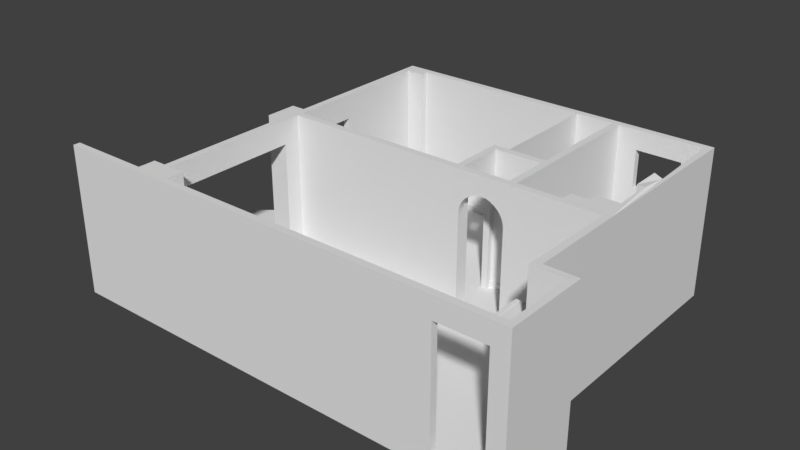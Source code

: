 # Source: piso-torremolinos-sin-paredes-cocina.blend  (saved by Blender 2.93.21; exported with 4.5.12 LTS)
import bpy
from mathutils import Matrix  # noqa: F401  (used for matrix-valued properties, if any)

bpy.ops.wm.read_factory_settings(use_empty=True)
scene = bpy.context.scene
scene.name = 'Scene'

# ---- world
world_world = bpy.data.worlds.new('World'); scene.world = world_world
world_world.color = (0.05088, 0.05088, 0.05088)
world_world.use_sun_shadow = False
world_world.sun_shadow_jitter_overblur = 0.0
world_world.cycles.sampling_method = 'MANUAL'

# ---- meshes
me_plane_002 = bpy.data.meshes.new('Plane.002')
me_plane_002.from_pydata([(5864.0, 3302.0, 2443.0), (5779.0, 3302.0, 2435.0), (5696.0, 3302.0, 2403.0), (5620.0, 3302.0, 2363.0), (5554.0, 3302.0, 2309.0), (5499.0, 3302.0, 2244.0), (5459.0, 3302.0, 2169.0), (5434.0, 3302.0, 2088.0), (5425.0, 3302.0, 2003.0), (5864.0, 3426.0, 2443.0), (5779.0, 3426.0, 2435.0), (5696.0, 3426.0, 2403.0), (5620.0, 3426.0, 2363.0), (5554.0, 3426.0, 2309.0), (5459.0, 3426.0, 2169.0), (5434.0, 3426.0, 2088.0), (5425.0, 3426.0, 2003.0), (5425.0, 3426.0, 2799.0), (5950.0, 3302.0, 2435.0), (6032.0, 3302.0, 2403.0), (6108.0, 3302.0, 2363.0), (6175.0, 3302.0, 2309.0), (6229.0, 3302.0, 2244.0), (6270.0, 3302.0, 2169.0), (6290.0, 3302.0, 2088.0), (6300.0, 3302.0, 2003.0), (5950.0, 3426.0, 2435.0), (6032.0, 3426.0, 2403.0), (6108.0, 3426.0, 2363.0), (6175.0, 3426.0, 2309.0), (6229.0, 3426.0, 2244.0), (6270.0, 3426.0, 2169.0), (6290.0, 3426.0, 2088.0), (6299.0, 3426.0, 2003.0), (6299.0, 3302.0, 2799.0), (0.0, 126.7, 215.8), (1510.0, 2975.0, 215.8), (1898.0, 4615.0, 215.8), (1771.0, 4615.0, 215.8), (7494.0, 125.7, 215.8), (7494.0, 0.02295, 215.8), (8718.0, 0.02344, 215.8), (1898.0, 3302.0, 2799.0), (5425.0, 3426.0, 327.4), (1771.0, 6624.0, 215.8), (6300.0, 6498.0, 215.8), (6300.0, 4427.0, 215.8), (6432.0, 6498.0, 215.8), (8001.0, 6498.0, 215.8), (8128.0, 6624.0, 215.8), (8001.0, 3822.0, 215.8), (7254.0, 3426.0, 215.8), (7254.0, 3637.0, 215.8), (1771.0, 443.5, 2799.0), (1898.0, 443.5, 2799.0), (1771.0, 2975.0, 2799.0), (1898.0, 6349.0, 2799.0), (1771.0, 6349.0, 2799.0), (0.0, -0.002686, 2799.0), (7990.0, 3302.0, 2799.0), (1529.0, 126.6, 2799.0), (1529.0, 443.5, 2799.0), (2214.0, 126.6, 2799.0), (2214.0, 443.5, 2799.0), (8718.0, 0.02124, 2799.0), (8596.0, 1427.0, 2799.0), (6432.0, 3302.0, 2799.0), (8128.0, 3302.0, 2799.0), (1898.0, 3426.0, 2799.0), (2225.0, 6498.0, 2799.0), (2225.0, 6349.0, 2799.0), (1771.0, 6624.0, 2799.0), (6299.0, 6498.0, 2799.0), (6299.0, 4428.0, 2799.0), (6430.0, 4293.0, 2799.0), (6430.0, 6498.0, 2799.0), (8001.0, 6498.0, 2799.0), (5600.0, 6498.0, 2799.0), (0.0, 126.6, 2799.0), (8001.0, 3822.0, 2799.0), (7580.0, 3637.0, 2799.0), (7580.0, 3822.0, 2799.0), (7254.0, 3637.0, 2799.0), (7254.0, 3426.0, 2799.0), (6799.0, 6498.0, 1715.0), (6799.0, 6624.0, 1715.0), (7642.0, 6498.0, 1715.0), (7642.0, 6624.0, 1715.0), (1771.0, 4615.0, 2336.0), (6799.0, 6498.0, 2434.0), (7642.0, 6498.0, 2434.0), (1898.0, 4615.0, 2336.0), (6799.0, 6624.0, 2434.0), (7642.0, 6624.0, 2434.0), (0.0, 0.0, 215.8), (8596.0, 125.7, 2799.0), (1898.0, 2975.0, 2353.0), (1771.0, 2975.0, 2353.0), (1771.0, 443.5, 2353.0), (1898.0, 443.5, 2353.0), (7494.0, 125.7, 2413.0), (7494.0, 0.02124, 2413.0), (8001.0, 5109.0, 2738.0), (8001.0, 4551.0, 2799.0), (8001.0, 4551.0, 215.8), (7857.0, 5109.0, 2799.0), (7857.0, 4551.0, 2799.0), (1898.0, 3577.0, 2336.0), (1771.0, 3577.0, 2336.0), (1771.0, 3577.0, 2799.0), (1898.0, 3577.0, 215.8), (7990.0, 1552.0, 2799.0), (8128.0, 1552.0, 2799.0), (1510.0, 2975.0, 2799.0), (1510.0, 3577.0, 2799.0), (7990.0, 3301.0, 215.8), (1529.0, 126.7, 215.8), (5601.0, 4427.0, 215.8), (8001.0, 5109.0, 215.8), (7580.0, 3637.0, 215.8), (7580.0, 3822.0, 215.8), (1510.0, 3577.0, 215.8), (5601.0, 6498.0, 215.8), (7857.0, 4551.0, 215.8), (7857.0, 5109.0, 215.8), (8128.0, 1552.0, 215.8), (5425.0, 4293.0, 2799.0), (5302.0, 3426.0, 2799.0), (5302.0, 4428.0, 2799.0), (5302.0, 4293.0, 2799.0), (8407.0, 125.7, 2413.0), (8407.0, 0.02148, 2413.0), (8407.0, 0.02344, 215.8), (8407.0, 145.7, 215.8), (5499.0, 3426.0, 2244.0), (5425.0, 3426.0, 2466.0), (8128.0, 6624.0, 2799.0), (1771.0, 6349.0, 215.8), (6299.0, 4293.0, 2799.0), (6430.0, 3426.0, 2799.0), (6299.0, 3426.0, 2799.0), (-295.3, 3437.0, 215.8), (1768.0, 5081.0, 215.8), (8718.0, 1552.0, 2796.0), (8718.0, 1552.0, 215.8), (1898.0, 4615.0, 329.7), (1771.0, 4615.0, 329.7), (2225.0, 6349.0, 329.7), (1898.0, 6349.0, 329.7), (5600.0, 6498.0, 329.7), (5600.0, 4427.0, 329.7), (2225.0, 6498.0, 329.7), (5302.0, 4293.0, 329.7), (5302.0, 4427.0, 329.7), (1898.0, 3426.0, 329.7), (1898.0, 3577.0, 329.7), (1898.0, 3302.0, 329.7), (5425.0, 3302.0, 327.4), (6299.0, 3439.0, 329.7), (1898.0, 2975.0, 329.7), (6430.0, 3302.0, 329.7), (7990.0, 3302.0, 329.7), (8596.0, 1427.0, 329.7), (8596.0, 125.7, 329.7), (8407.0, 125.7, 329.7), (2214.0, 126.7, 329.7), (2214.0, 443.5, 329.7), (7494.0, 125.7, 329.7), (1898.0, 6349.0, 2414.0), (7990.0, 1552.0, 329.7), (5302.0, 3564.0, 2365.0), (5425.0, 3564.0, 2365.0), (5425.0, 3564.0, 215.8), (5425.0, 3564.0, 327.4), (5302.0, 3564.0, 329.7), (5302.0, 3564.0, 215.8), (5425.0, 4293.0, 327.4), (6427.0, 4193.0, 215.8), (6299.0, 3564.0, 2365.0), (6299.0, 4193.0, 2365.0), (5425.0, 4193.0, 327.4), (5425.0, 4193.0, 215.8), (5302.0, 4427.0, 215.8), (5302.0, 4295.0, 215.8), (5302.0, 4447.0, 329.7), (5302.0, 4447.0, 215.8), (5302.0, 3426.0, 329.7), (5302.0, 4193.0, 2365.0), (5302.0, 4193.0, 215.8), (5302.0, 4193.0, 329.7), (6281.0, 3426.0, 329.6), (6430.0, 3564.0, 2365.0), (6427.0, 3564.0, 215.8), (6430.0, 4193.0, 2365.0), (6427.0, 3426.0, 215.8), (1926.0, 4617.0, 329.7), (1926.0, 4617.0, 215.8), (2256.0, 6320.0, 329.7), (2256.0, 6320.0, 215.8), (1926.0, 6320.0, 329.7), (1926.0, 6320.0, 215.8), (5600.0, 6467.0, 329.7), (5600.0, 6467.0, 215.8), (1926.0, 3577.0, 329.7), (1926.0, 3577.0, 215.8), (5600.0, 4447.0, 215.8), (2256.0, 6467.0, 215.8), (1926.0, 3450.0, 215.8), (5600.0, 4447.0, 329.7), (1926.0, 3450.0, 329.7), (2256.0, 6467.0, 329.7), (5302.0, 3448.0, 329.7), (5302.0, 3450.0, 215.8), (2238.0, 154.2, 215.8), (2238.0, 443.5, 215.8), (7494.0, 153.3, 215.8), (2238.0, 443.5, 329.7), (1927.0, 3275.0, 215.8), (1927.0, 2975.0, 329.7), (1927.0, 2975.0, 215.8), (1927.0, 3275.0, 329.7), (2238.0, 154.2, 329.7), (7494.0, 153.3, 329.7), (8576.0, 145.7, 215.8), (8576.0, 1407.0, 215.8), (8576.0, 1407.0, 329.7), (8576.0, 145.7, 329.7), (8407.0, 145.7, 329.7), (6430.0, 3301.0, 215.8), (5425.0, 3275.0, 215.8), (5425.0, 3275.0, 327.4), (6299.0, 4293.0, 329.6), (6299.0, 4274.0, 215.8), (5425.0, 4274.0, 215.8), (5425.0, 4274.0, 327.4), (6299.0, 4274.0, 329.6), (6429.0, 4293.0, 215.8), (1526.0, 443.5, 329.7), (1526.0, 443.5, 215.8), (0.0, 126.7, 0.0), (7494.0, 0.02319, 0.0), (8718.0, 0.02344, 0.0), (1771.0, 6624.0, 0.0), (8128.0, 6624.0, 0.0), (0.0, 0.0, 0.0), (8128.0, 1552.0, 0.0002441), (8407.0, 0.02344, 0.0), (1771.0, 6349.0, 0.0), (-295.3, 3437.0, 0.0002441), (1768.0, 5081.0, 0.0), (8718.0, 1552.0, 4.687), (5425.0, 4193.0, 2365.0), (6281.0, 3302.0, 215.8), (1510.0, 2975.0, 331.1), (7990.0, 1552.0, 217.6), (8128.0, 6624.0, 2435.0), (8128.0, 6624.0, 1718.0), (1771.0, 6624.0, 1711.0), (1771.0, 6624.0, 2433.0), (7990.0, 1.236, 1.492), (6299.0, 3302.0, 329.4), (6281.0, 3302.0, 329.6), (5425.0, 3303.0, 215.8), (5425.0, 3426.0, 215.8), (6281.0, 3426.0, 215.8), (6300.0, 3564.0, 215.8), (6299.0, 4193.0, 215.8), (6300.0, 3426.0, 215.8), (6299.0, 6624.0, 0.0), (6432.0, 6624.0, 0.0), (6299.0, 6624.0, 215.8), (6299.0, 6624.0, 1715.0), (6299.0, 6624.0, 2434.0), (6299.0, 6624.0, 2799.0), (6432.0, 6624.0, 215.8), (6432.0, 6624.0, 1715.0), (6432.0, 6624.0, 2434.0), (6430.0, 6624.0, 2799.0), (6430.0, 4428.0, 2799.0), (5425.0, 4428.0, 2799.0), (7990.0, 0.02319, 215.8), (7990.0, 149.1, 215.8), (7990.0, 1407.0, 215.8), (7990.0, 1407.0, 329.7), (7990.0, 1427.0, 329.7), (7990.0, 1427.0, 2799.0), (5600.0, 4427.0, 2799.0), (6281.0, 3564.0, 215.8), (6281.0, 3565.0, 329.6), (6299.0, 3564.0, 328.0), (6299.0, 3302.0, 215.8), (7990.0, 1427.0, 217.6), (8407.0, 127.7, 215.8)], [], [(7, 8, 16, 15), (6, 7, 15, 14), (3, 4, 13, 12), (2, 3, 12, 11), (1, 2, 11, 10), (0, 1, 10, 9), (23, 31, 32, 24), (22, 30, 31, 23), (21, 29, 30, 22), (20, 28, 29, 21), (19, 27, 28, 20), (18, 26, 27, 19), (0, 9, 26, 18), (82, 80, 119, 52), (154, 186, 211, 209), (35, 78, 60, 116), (148, 199, 197, 147), (80, 81, 120, 119), (82, 52, 51, 83), (81, 79, 50, 120), (146, 145, 91, 88), (133, 292, 164, 227), (92, 89, 84, 85), (85, 84, 86, 87), (46, 73, 72, 45), (150, 208, 184, 153), (93, 87, 86, 90), (92, 93, 90, 89), (36, 253, 113, 114, 121), (166, 63, 62, 165), (97, 96, 99, 98), (106, 105, 124, 123), (106, 123, 104, 103), (79, 103, 104, 50), (118, 124, 105, 102), (88, 91, 107, 108), (88, 108, 109, 57, 137, 142, 38, 146), (40, 39, 167, 100, 101), (129, 127, 17, 126), (41, 64, 131, 132), (111, 59, 161, 169), (61, 60, 62, 63, 54, 53), (64, 41, 144, 143), (24, 32, 33, 25), (100, 130, 131, 101), (5, 6, 14, 134), (5, 134, 13, 4), (161, 59, 66, 160), (45, 72, 77, 122), (48, 118, 102, 76), (272, 271, 257, 258), (137, 57, 71, 258, 257, 44), (93, 255, 256, 87), (277, 75, 76, 136), (64, 95, 62, 60, 78, 58), (68, 56, 57, 109, 55, 53, 54, 42), (113, 55, 109, 114), (64, 143, 65, 95), (139, 74, 138, 140), (83, 51, 194, 139), (210, 197, 198, 206), (116, 238, 36, 121, 141, 35), (125, 112, 143, 144), (68, 42, 34, 140, 17, 127), (34, 66, 139, 140), (59, 67, 136, 76, 102, 105, 106, 103, 79, 81, 80, 82, 83, 139, 66), (45, 122, 202, 205, 117, 46), (273, 272, 258, 71), (77, 69, 151, 149), (70, 56, 168, 148, 147), (69, 70, 147, 151), (145, 195, 199, 148), (219, 218, 159, 253, 36), (96, 97, 55, 113, 253, 159), (58, 78, 35, 94), (53, 55, 97, 98), (159, 218, 220, 156), (162, 225, 226, 163), (8, 157, 43, 16), (182, 183, 152, 153), (183, 188, 189, 152), (196, 195, 145, 146, 38, 37), (262, 157, 230, 229), (126, 17, 135, 16, 43, 263, 172, 173, 171, 251, 180, 181, 233, 234, 176), (175, 212, 211, 174), (129, 152, 189, 187, 170, 174, 211, 186, 127), (127, 186, 154, 68), (153, 184, 185, 182), (179, 193, 191, 178), (264, 252, 261, 190), (197, 199, 200, 198), (201, 210, 206, 202), (196, 200, 199, 195), (185, 184, 208, 205), (204, 203, 209, 207), (147, 197, 210, 151), (155, 203, 204, 110), (151, 210, 201, 149), (154, 209, 203, 155), (213, 221, 222, 215), (214, 216, 221, 213), (220, 218, 219, 217), (39, 215, 222, 167), (165, 221, 216, 166), (230, 220, 217, 229), (167, 222, 221, 165), (130, 95, 163, 164), (95, 65, 162, 163), (133, 227, 226, 223), (223, 226, 225, 224), (282, 224, 225, 283), (163, 226, 227, 164), (132, 131, 130, 292), (160, 228, 115, 161), (189, 188, 181, 180), (235, 234, 233, 232), (234, 235, 231, 176), (129, 128, 153, 152), (67, 112, 125, 49, 256, 255, 136), (59, 111, 112, 67), (1, 0, 18, 19, 20, 21, 22, 23, 24, 25, 34, 42, 156, 157, 8, 7, 6, 5, 4, 3, 2), (214, 238, 237, 166, 216), (63, 166, 237, 61, 53, 98, 99, 54), (25, 33, 158, 260), (196, 37, 110, 204, 207, 212, 175, 188, 183, 182, 185, 205, 202, 206, 198, 200), (144, 250, 245, 125), (141, 248, 239, 35), (41, 241, 250, 144), (64, 58, 94, 40, 101, 131), (137, 247, 249, 142), (125, 245, 243, 49), (35, 239, 244, 94), (270, 268, 242, 44), (94, 244, 240, 40), (142, 249, 248, 141), (132, 246, 241, 41), (44, 242, 247, 137), (190, 261, 260, 158), (207, 209, 211, 212), (173, 172, 175, 174), (157, 156, 220, 230), (187, 189, 180, 251), (187, 251, 171, 170), (170, 171, 173, 174), (126, 176, 231, 138), (115, 254, 169, 161), (100, 167, 165, 62, 95, 130), (110, 121, 114, 109, 108, 107, 155), (99, 96, 159, 156, 42, 54), (60, 61, 237, 238, 116), (38, 142, 141, 121, 110, 37), (47, 75, 278, 74, 236), (271, 270, 44, 257), (285, 284, 162, 65), (132, 280, 259, 246), (280, 132, 292, 133, 281), (228, 160, 260, 290), (263, 43, 157, 262), (9, 10, 11, 12, 13, 134, 14, 15, 16, 135, 17, 140, 33, 32, 31, 30, 29, 28, 27, 26), (158, 267, 264, 190), (236, 74, 139, 194, 192, 191, 193, 177), (179, 266, 177, 193), (192, 265, 289, 178, 191), (52, 119, 120, 50, 104, 123, 124, 118, 48, 47, 236, 177, 192, 194, 51), (266, 265, 192, 177), (181, 188, 175, 172), (232, 233, 181, 266), (265, 266, 181, 172, 287), (107, 91, 145, 148, 56, 68, 154, 155), (90, 76, 75, 89), (48, 76, 90, 86, 84, 89, 75, 47), (277, 276, 272, 273), (276, 275, 271, 272), (275, 274, 270, 271), (274, 269, 268, 270), (56, 70, 69, 77, 72, 273, 71, 57), (93, 92, 276, 277, 136, 255), (92, 85, 275, 276), (87, 256, 49, 274, 275, 85), (49, 243, 269, 274), (273, 72, 75, 277), (74, 278, 73, 138), (73, 278, 75, 72), (117, 205, 208, 150), (128, 129, 126, 279), (126, 138, 73, 286, 279), (225, 162, 284, 283), (223, 224, 282, 281, 133), (40, 280, 281, 215, 39), (240, 259, 280, 40), (112, 111, 285, 65, 143), (138, 231, 235, 232, 266, 179, 178, 289, 265, 267, 158, 33, 140), (149, 201, 202, 122, 77), (150, 286, 73, 46, 117), (286, 150, 153, 128, 279), (150, 208, 205, 202, 201, 149, 77, 286), (259, 240, 244, 239, 248, 249, 247, 242, 268, 269, 243, 245, 250, 241, 246), (265, 287, 264, 267), (172, 263, 264, 287), (288, 190, 264, 287), (190, 288, 289, 158), (288, 287, 265, 289), (260, 290, 252, 261), (34, 260, 160, 66), (111, 169, 284, 285), (291, 284, 169, 254), (282, 283, 284, 291), (219, 36, 238, 214, 213, 215, 281, 282, 254, 115, 228, 290, 252, 264, 263, 262, 229, 217)])
me_plane_002.use_remesh_preserve_volume = False
me_plane_002.use_remesh_preserve_attributes = False
me_plane_002.use_mirror_vertex_groups = False
me_plane_002.update()
me_cube = bpy.data.meshes.new('Cube')
me_cube.from_pydata([(-10.0, -10.0, -10.0), (-10.0, -10.0, 10.0), (-10.0, 10.0, -10.0), (-10.0, 10.0, 10.0), (10.0, -10.0, -10.0), (10.0, -10.0, 10.0), (10.0, 10.0, -10.0), (10.0, 10.0, 10.0), (-7.445, 10.0, -10.0), (-7.445, 10.0, 10.0), (-7.445, -10.0, -10.0), (-7.445, -10.0, 10.0), (-7.0, 10.0, 10.0), (-7.0, -10.0, -10.0), (-7.0, 10.0, -10.0), (-7.0, -10.0, 10.0), (-7.0, 10.0, 10.0), (-10.0, -10.0, 6.602), (-10.0, -10.0, 6.781), (-10.0, 10.0, 6.781), (-10.0, 10.0, 6.602), (10.0, 10.0, 6.781), (10.0, 10.0, 6.602), (10.0, -10.0, 6.781), (10.0, -10.0, 6.602), (-7.445, -10.0, 6.781), (-7.445, -10.0, 6.602), (-7.445, 10.0, 6.781), (-7.445, 10.0, 6.602), (-7.0, 10.0, 6.781), (-7.0, 10.0, 6.602), (-7.0, -10.0, 6.781), (-7.0, -10.0, 6.602), (-7.451, 9.812, 9.888), (-7.451, -9.812, 9.888), (-7.451, 9.812, -9.737), (-7.451, -9.812, -9.737), (-7.451, -9.812, 6.553), (-7.451, 9.812, 6.553), (-7.015, 9.812, 6.553), (-7.015, 9.812, -9.737), (-7.015, -9.812, 6.553), (-7.015, -9.812, -9.737), (-7.015, 9.812, 9.888), (-7.015, -9.812, 9.888), (-9.958, -9.812, 6.553), (-9.958, -9.812, 6.729), (-9.958, 9.812, 6.729), (-9.958, 9.812, 6.553), (-7.451, -9.812, 6.729), (-7.451, 9.812, 6.729), (-7.015, 9.812, 6.729), (-7.015, -9.812, 6.729)], [(12, 14)], [(18, 1, 3, 19), (29, 16, 7, 21), (21, 7, 5, 23), (25, 11, 1, 18), (14, 6, 4, 13), (9, 3, 1, 11), (2, 8, 10, 0), (19, 3, 9, 27), (23, 5, 15, 31), (7, 16, 15, 5), (18, 19, 47, 46), (26, 10, 36, 37), (19, 27, 50, 47), (11, 25, 49, 34), (20, 17, 45, 48), (32, 31, 52, 41), (10, 8, 35, 36), (28, 20, 48, 38), (4, 24, 32, 13), (24, 23, 31, 32), (2, 20, 28, 8), (14, 13, 42, 40), (10, 26, 17, 0), (31, 15, 44, 52), (6, 22, 24, 4), (22, 21, 23, 24), (14, 30, 22, 6), (30, 29, 21, 22), (0, 17, 20, 2), (9, 11, 34, 33), (49, 52, 44, 34), (34, 44, 43, 33), (50, 33, 43, 51), (36, 35, 40, 42), (35, 38, 39, 40), (38, 50, 51, 39), (36, 42, 41, 37), (37, 41, 52, 49), (48, 47, 50, 38), (37, 49, 46, 45), (45, 46, 47, 48), (17, 26, 37, 45), (8, 28, 38, 35), (27, 9, 33, 50), (25, 18, 46, 49), (30, 14, 40, 39), (16, 29, 51, 43), (13, 32, 41, 42), (29, 30, 39, 51), (15, 16, 43, 44)])
_uv = me_cube.uv_layers.new(name='UVMap')
_uv.uv.foreach_set('vector', [0.5417, 0.0, 0.625, 0.0, 0.625, 0.25, 0.5417, 0.25, 0.5417, 0.4375, 0.625, 0.4375, 0.625, 0.5, 0.5417, 0.5, 0.5417, 0.5, 0.625, 0.5, 0.625, 0.75, 0.5417, 0.75, 0.5417, 0.875, 0.625, 0.875, 0.625, 1.0, 0.5417, 1.0, 0.3125, 0.5, 0.375, 0.5, 0.375, 0.75, 0.3125, 0.75, 0.75, 0.5, 0.875, 0.5, 0.875, 0.75, 0.75, 0.75, 0.125, 0.5, 0.25, 0.5, 0.25, 0.75, 0.125, 0.75, 0.5417, 0.25, 0.625, 0.25, 0.625, 0.375, 0.5417, 0.375, 0.5417, 0.75, 0.625, 0.75, 0.625, 0.8125, 0.5417, 0.8125, 0.625, 0.5, 0.6875, 0.5, 0.6875, 0.75, 0.625, 0.75, 0.5417, 0.0, 0.5417, 0.25, 0.5417, 0.25, 0.5417, 0.0, 0.4583, 0.875, 0.375, 0.875, 0.375, 0.875, 0.4583, 0.875, 0.5417, 0.25, 0.5417, 0.375, 0.5417, 0.375, 0.5417, 0.25, 0.625, 0.875, 0.5417, 0.875, 0.5417, 0.875, 0.625, 0.875, 0.4583, 0.25, 0.4583, 0.0, 0.4583, 0.0, 0.4583, 0.25, 0.4583, 0.8125, 0.5417, 0.8125, 0.5417, 0.8125, 0.4583, 0.8125, 0.25, 0.75, 0.25, 0.5, 0.25, 0.5, 0.25, 0.75, 0.4583, 0.375, 0.4583, 0.25, 0.4583, 0.25, 0.4583, 0.375, 0.375, 0.75, 0.4583, 0.75, 0.4583, 0.8125, 0.375, 0.8125, 0.4583, 0.75, 0.5417, 0.75, 0.5417, 0.8125, 0.4583, 0.8125, 0.375, 0.25, 0.4583, 0.25, 0.4583, 0.375, 0.375, 0.375, 0.3125, 0.5, 0.3125, 0.75, 0.3125, 0.75, 0.3125, 0.5, 0.375, 0.875, 0.4583, 0.875, 0.4583, 1.0, 0.375, 1.0, 0.5417, 0.8125, 0.625, 0.8125, 0.625, 0.8125, 0.5417, 0.8125, 0.375, 0.5, 0.4583, 0.5, 0.4583, 0.75, 0.375, 0.75, 0.4583, 0.5, 0.5417, 0.5, 0.5417, 0.75, 0.4583, 0.75, 0.375, 0.4375, 0.4583, 0.4375, 0.4583, 0.5, 0.375, 0.5, 0.4583, 0.4375, 0.5417, 0.4375, 0.5417, 0.5, 0.4583, 0.5, 0.375, 0.0, 0.4583, 0.0, 0.4583, 0.25, 0.375, 0.25, 0.75, 0.5, 0.75, 0.75, 0.75, 0.75, 0.75, 0.5, 0.5417, 0.875, 0.5417, 0.8125, 0.625, 0.8125, 0.625, 0.875, 0.625, 0.875, 0.625, 0.8125, 0.6875, 0.5, 0.75, 0.5, 0.625, 0.4583, 0.75, 0.5, 0.625, 0.4375, 0.5417, 0.4375, 0.375, 0.875, 0.375, 0.375, 0.3125, 0.5, 0.375, 0.8125, 0.375, 0.375, 0.5, 0.4167, 0.4583, 0.4375, 0.375, 0.4375, 0.5, 0.4167, 0.625, 0.4583, 0.5417, 0.4375, 0.4583, 0.4375, 0.375, 0.875, 0.375, 0.8125, 0.4583, 0.8125, 0.4583, 0.875, 0.4583, 0.875, 0.4583, 0.8125, 0.5417, 0.8125, 0.5417, 0.875, 0.4583, 0.25, 0.5417, 0.25, 0.5417, 0.375, 0.4583, 0.375, 0.4583, 0.875, 0.5417, 0.875, 0.5417, 1.0, 0.4583, 1.0, 0.4583, 0.0, 0.5417, 0.0, 0.5417, 0.25, 0.4583, 0.25, 0.4583, 1.0, 0.4583, 0.875, 0.4583, 0.875, 0.4583, 1.0, 0.375, 0.375, 0.4583, 0.375, 0.4583, 0.375, 0.375, 0.375, 0.5417, 0.375, 0.625, 0.375, 0.625, 0.375, 0.5417, 0.375, 0.5417, 0.875, 0.5417, 1.0, 0.5417, 1.0, 0.5417, 0.875, 0.4583, 0.4375, 0.375, 0.4375, 0.375, 0.4375, 0.4583, 0.4375, 0.625, 0.4375, 0.5417, 0.4375, 0.5417, 0.4375, 0.625, 0.4375, 0.375, 0.8125, 0.4583, 0.8125, 0.4583, 0.8125, 0.375, 0.8125, 0.5417, 0.4375, 0.4583, 0.4375, 0.4583, 0.4375, 0.5417, 0.4375, 0.6875, 0.75, 0.6875, 0.5, 0.6875, 0.5, 0.6875, 0.75])
me_cube.use_remesh_fix_poles = True
me_cube.use_remesh_preserve_attributes = False
me_cube.update()

# ---- objects
ob_piso = bpy.data.objects.new('PISO', me_plane_002)
ob_cube = bpy.data.objects.new('Cube', me_cube)

# ---- transforms, parenting, visibility, modifiers, constraints
ob_piso.location = (-5099.0, -2961.0, 32.7)
ob_piso.scale = (0.9474, 0.9474, 0.9474)
ob_piso.lineart.crease_threshold = 0.0
ob_cube.location = (2167.0, -1242.0, 1031.0)
ob_cube.scale = (26.0, 26.0, 65.0)

# ---- collection membership
scene.collection.objects.link(ob_piso)
scene.collection.objects.link(ob_cube)

# ---- scene / render settings (as saved in the file)
scene.frame_start = 1; scene.frame_end = 250; scene.frame_set(98)
scene.render.engine = 'BLENDER_EEVEE_NEXT'
scene.render.resolution_percentage = 50
scene.render.dither_intensity = 0.0
scene.cycles.use_denoising = False
scene.cycles.samples = 128
scene.cycles.sampling_pattern = 'TABULATED_SOBOL'
scene.cycles.light_sampling_threshold = 0.0
scene.cycles.use_adaptive_sampling = False
scene.cycles.use_light_tree = False
scene.cycles.blur_glossy = 0.0
scene.cycles.sample_clamp_indirect = 0.0
scene.view_settings.view_transform = 'Standard'
scene.unit_settings.scale_length = 0.001
bpy.context.view_layer.update()

# ---- added for rendering (the .blend has no active camera and no usable light): camera, sun
cam_auto = bpy.data.cameras.new('AutoCamera')
cam_auto.lens = 50.0
cam_auto.sensor_width = 36.0
cam_auto.clip_end = 177394.0
ob_auto_camera = bpy.data.objects.new('AutoCamera', cam_auto)
scene.collection.objects.link(ob_auto_camera)
ob_auto_camera.location = (8999.4, -11952.8, 9445.25)
ob_auto_camera.rotation_euler = (1.09748, -7.21219e-08, 0.694738)
scene.camera = ob_auto_camera
light_auto_sun = bpy.data.lights.new('AutoSun', 'SUN')
light_auto_sun.energy = 3.0
light_auto_sun.angle = 0.0523599
ob_auto_sun = bpy.data.objects.new('AutoSun', light_auto_sun)
scene.collection.objects.link(ob_auto_sun)
ob_auto_sun.rotation_euler = (0.872665, 0.174533, 0.523599)
bpy.context.view_layer.update()
